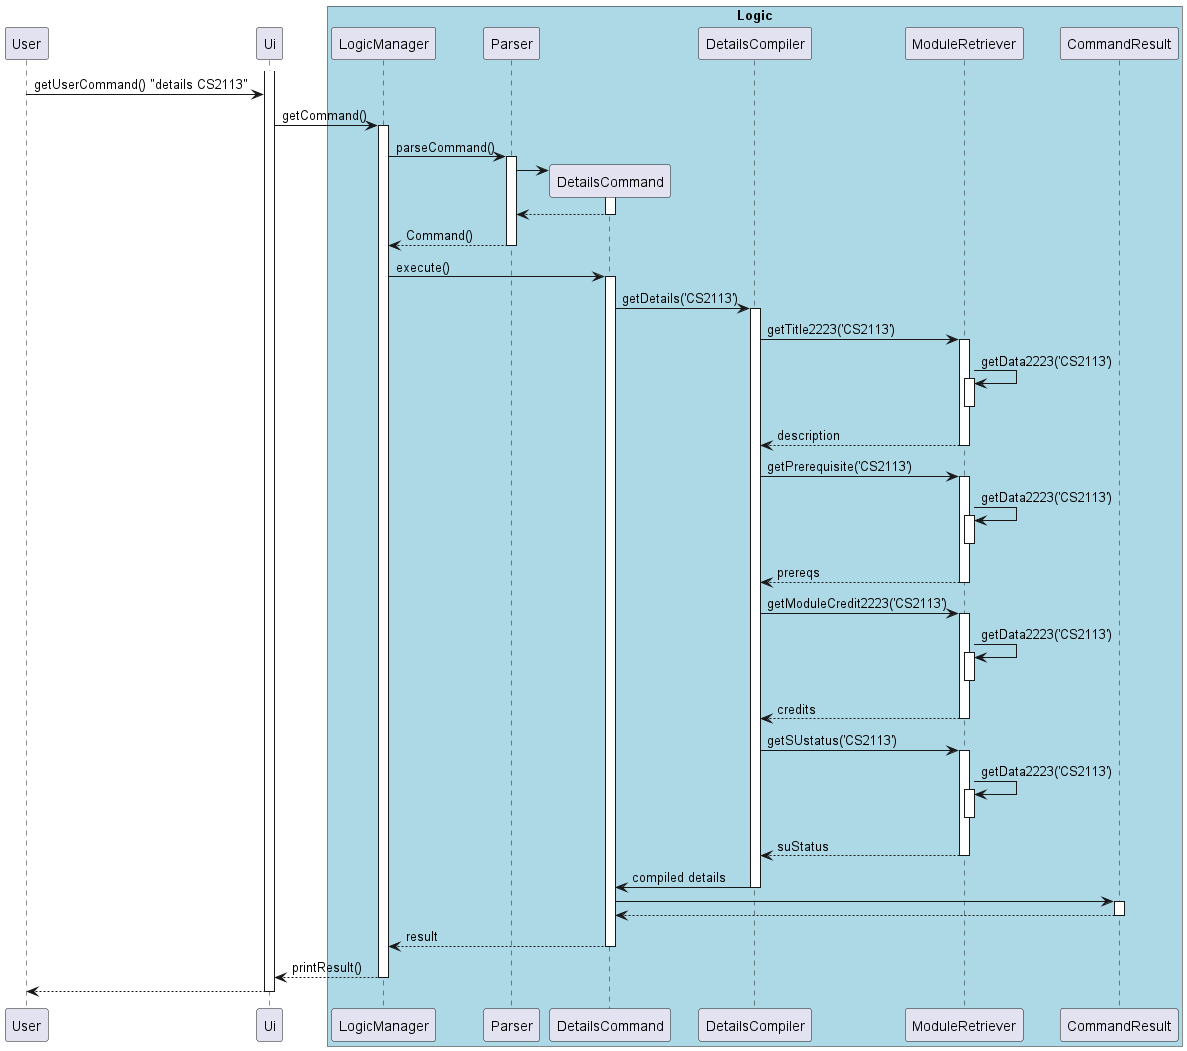

The diagram above was rendered by PlantUML. Its source (embedded in the PNG):
@startuml
participant User

activate Ui
User -> Ui: getUserCommand() "details CS2113"
box "Logic" #LightBlue
Ui -> LogicManager: getCommand()
activate LogicManager

LogicManager -> Parser: parseCommand()
activate Parser

create DetailsCommand
Parser -> DetailsCommand
activate DetailsCommand

DetailsCommand --> Parser:
deactivate DetailsCommand

Parser --> LogicManager: Command()
deactivate Parser


LogicManager -> DetailsCommand: execute()
activate DetailsCommand

DetailsCommand -> DetailsCompiler: getDetails('CS2113')
activate DetailsCompiler

DetailsCompiler -> ModuleRetriever: getTitle2223('CS2113')
activate ModuleRetriever

ModuleRetriever -> ModuleRetriever: getData2223('CS2113')
activate ModuleRetriever
deactivate ModuleRetriever
ModuleRetriever --> DetailsCompiler: description
deactivate ModuleRetriever


DetailsCompiler -> ModuleRetriever: getPrerequisite('CS2113')
activate ModuleRetriever
ModuleRetriever -> ModuleRetriever: getData2223('CS2113')
activate ModuleRetriever
deactivate ModuleRetriever
ModuleRetriever --> DetailsCompiler: prereqs
deactivate ModuleRetriever


DetailsCompiler -> ModuleRetriever: getModuleCredit2223('CS2113')
activate ModuleRetriever
ModuleRetriever -> ModuleRetriever: getData2223('CS2113')
activate ModuleRetriever
deactivate ModuleRetriever
ModuleRetriever --> DetailsCompiler: credits
deactivate ModuleRetriever

DetailsCompiler -> ModuleRetriever: getSUstatus('CS2113')
activate ModuleRetriever
ModuleRetriever -> ModuleRetriever: getData2223('CS2113')
activate ModuleRetriever
deactivate ModuleRetriever
ModuleRetriever --> DetailsCompiler: suStatus
deactivate ModuleRetriever

DetailsCompiler -> DetailsCommand: compiled details
deactivate DetailsCompiler

DetailsCommand -> CommandResult
activate CommandResult
CommandResult --> DetailsCommand
deactivate CommandResult

DetailsCommand --> LogicManager: result
deactivate DetailsCommand

LogicManager --> Ui: printResult()
deactivate LogicManager

Ui --> User
deactivate Ui

@enduml